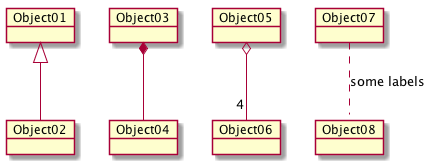

The diagram above was rendered by PlantUML. Its source (embedded in the PNG):
@startuml

object Object01
object Object02
object Object03
object Object04
object Object05
object Object06
object Object07
object Object08

Object01 <|-- Object02
Object03 *-- Object04
Object05 o-- "4" Object06
Object07 .. Object08 : some labels
	
@enduml